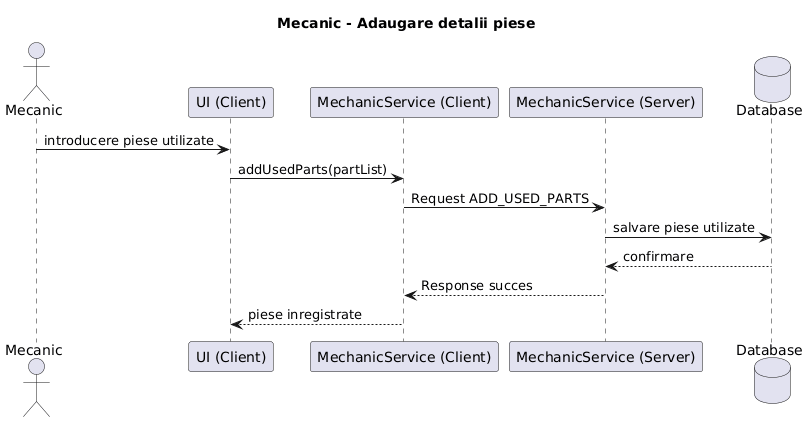

The diagram above was rendered by PlantUML. Its source (embedded in the PNG):
@startuml
title Mecanic - Adaugare detalii piese 

actor Mecanic
participant "UI (Client)" as UI
participant "MechanicService (Client)" as CS
participant "MechanicService (Server)" as SS
database "Database" as DB

Mecanic -> UI : introducere piese utilizate
UI -> CS : addUsedParts(partList)
CS -> SS : Request ADD_USED_PARTS
SS -> DB : salvare piese utilizate
DB --> SS : confirmare
SS --> CS : Response succes
CS --> UI : piese inregistrate
@enduml